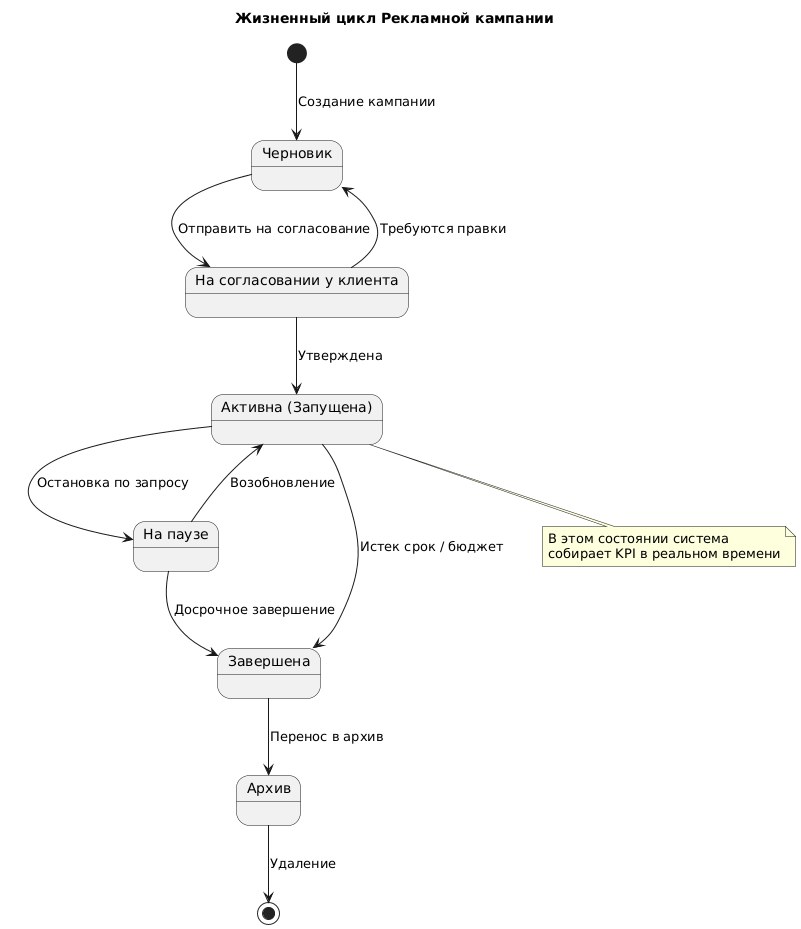

The diagram above was rendered by PlantUML. Its source (embedded in the PNG):
@startuml
title Жизненный цикл Рекламной кампании

state "Черновик" as Draft
state "На согласовании у клиента" as Approval
state "Активна (Запущена)" as Active
state "На паузе" as Paused
state "Завершена" as Completed
state "Архив" as Archived

[*] --> Draft : Создание кампании
Draft --> Approval : Отправить на согласование
Approval --> Draft : Требуются правки
Approval --> Active : Утверждена
Active --> Paused : Остановка по запросу
Paused --> Active : Возобновление
Active --> Completed : Истек срок / бюджет
Paused --> Completed : Досрочное завершение
Completed --> Archived : Перенос в архив
Archived --> [*] : Удаление

note bottom of Active
  В этом состоянии система
  собирает KPI в реальном времени
end note
@enduml